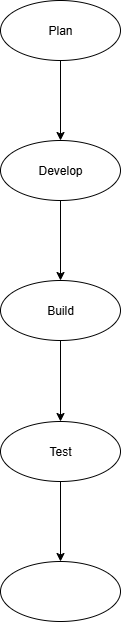

The diagram above was exported from draw.io. Its source (the exported page's mxGraphModel, read from the mxfile embedded in the PNG):
<mxGraphModel dx="1362" dy="562" grid="1" gridSize="10" guides="1" tooltips="1" connect="1" arrows="1" fold="1" page="1" pageScale="1" pageWidth="850" pageHeight="1100" math="0" shadow="0">
  <root>
    <mxCell id="0" />
    <mxCell id="1" parent="0" />
    <mxCell id="lUXbfj31SRIPadSq8xwX-3" value="" style="edgeStyle=orthogonalEdgeStyle;rounded=0;orthogonalLoop=1;jettySize=auto;html=1;" edge="1" parent="1" source="lUXbfj31SRIPadSq8xwX-1" target="lUXbfj31SRIPadSq8xwX-2">
      <mxGeometry relative="1" as="geometry" />
    </mxCell>
    <mxCell id="lUXbfj31SRIPadSq8xwX-1" value="Plan" style="ellipse;whiteSpace=wrap;html=1;" vertex="1" parent="1">
      <mxGeometry x="-20" y="50" width="120" height="60" as="geometry" />
    </mxCell>
    <mxCell id="lUXbfj31SRIPadSq8xwX-5" value="" style="edgeStyle=orthogonalEdgeStyle;rounded=0;orthogonalLoop=1;jettySize=auto;html=1;" edge="1" parent="1" source="lUXbfj31SRIPadSq8xwX-2" target="lUXbfj31SRIPadSq8xwX-4">
      <mxGeometry relative="1" as="geometry" />
    </mxCell>
    <mxCell id="lUXbfj31SRIPadSq8xwX-2" value="Develop" style="ellipse;whiteSpace=wrap;html=1;" vertex="1" parent="1">
      <mxGeometry x="-20" y="190" width="120" height="60" as="geometry" />
    </mxCell>
    <mxCell id="lUXbfj31SRIPadSq8xwX-7" value="" style="edgeStyle=orthogonalEdgeStyle;rounded=0;orthogonalLoop=1;jettySize=auto;html=1;" edge="1" parent="1" source="lUXbfj31SRIPadSq8xwX-4" target="lUXbfj31SRIPadSq8xwX-6">
      <mxGeometry relative="1" as="geometry" />
    </mxCell>
    <mxCell id="lUXbfj31SRIPadSq8xwX-4" value="Build" style="ellipse;whiteSpace=wrap;html=1;" vertex="1" parent="1">
      <mxGeometry x="-20" y="330" width="120" height="60" as="geometry" />
    </mxCell>
    <mxCell id="lUXbfj31SRIPadSq8xwX-9" value="" style="edgeStyle=orthogonalEdgeStyle;rounded=0;orthogonalLoop=1;jettySize=auto;html=1;" edge="1" parent="1" source="lUXbfj31SRIPadSq8xwX-6" target="lUXbfj31SRIPadSq8xwX-8">
      <mxGeometry relative="1" as="geometry" />
    </mxCell>
    <mxCell id="lUXbfj31SRIPadSq8xwX-6" value="Test" style="ellipse;whiteSpace=wrap;html=1;" vertex="1" parent="1">
      <mxGeometry x="-20" y="471" width="120" height="60" as="geometry" />
    </mxCell>
    <mxCell id="lUXbfj31SRIPadSq8xwX-8" value="" style="ellipse;whiteSpace=wrap;html=1;" vertex="1" parent="1">
      <mxGeometry x="-20" y="611" width="120" height="60" as="geometry" />
    </mxCell>
  </root>
</mxGraphModel>